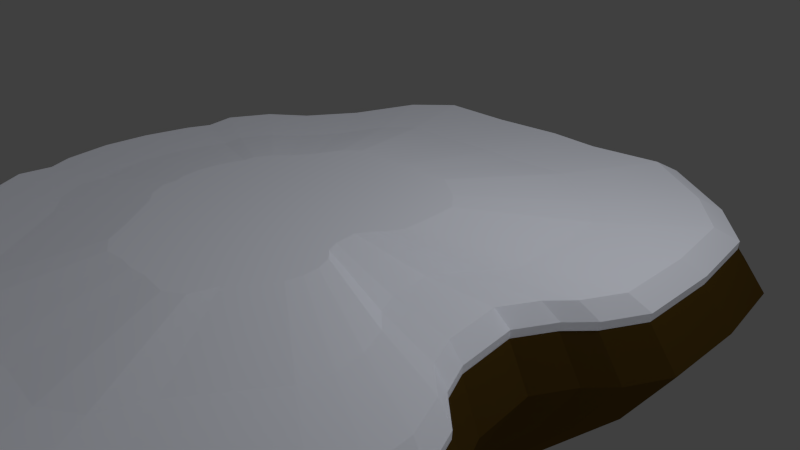 # Source: Snow-island3.blend  (saved by Blender 2.76.0; exported with 4.5.12 LTS)
import bpy
from mathutils import Matrix  # noqa: F401  (used for matrix-valued properties, if any)

bpy.ops.wm.read_factory_settings(use_empty=True)
scene = bpy.context.scene
scene.name = 'Scene'

# ---- collections
col_collection_1 = bpy.data.collections.new('Collection 1'); scene.collection.children.link(col_collection_1)

# ---- materials (node trees are filled in below, after node groups)
mat_material_001 = bpy.data.materials.new('Material.001')
mat_material_001.alpha_threshold = 0.0
mat_material_001.use_transparent_shadow = False
mat_material_001.diffuse_color = (2.354, 2.437, 2.694, 1.0)
mat_material_001.specular_color = (0.09463, 0.09463, 0.09463)
mat_material_001.roughness = 0.5
mat_material_002 = bpy.data.materials.new('Material.002')
mat_material_002.alpha_threshold = 0.0
mat_material_002.use_transparent_shadow = False
mat_material_002.diffuse_color = (0.1734, 0.09832, 0.01737, 1.0)
mat_material_002.specular_color = (0.0, 0.0, 0.0)
mat_material_002.roughness = 0.5

# ---- material node trees

# ---- world
world_world = bpy.data.worlds.new('World'); scene.world = world_world
world_world.color = (0.05088, 0.05088, 0.05088)
world_world.use_sun_shadow = False
world_world.sun_shadow_jitter_overblur = 0.0
world_world.cycles.sampling_method = 'MANUAL'
world_world.cycles.sample_map_resolution = 256

# ---- cameras
cam_camera = bpy.data.cameras.new('Camera')
cam_camera.clip_end = 100.0
cam_camera.lens = 35.0
cam_camera.sensor_width = 32.0
cam_camera.sensor_height = 18.0
cam_camera.ortho_scale = 7.314
cam_camera.dof.focus_distance = 0.0
cam_camera.dof.aperture_fstop = 128.0

# ---- lights
light_lamp = bpy.data.lights.new('Lamp', 'POINT')
light_lamp.transmission_factor = 0.0
light_lamp.cutoff_distance = 30.0
light_lamp.energy = 100.0
light_lamp.shadow_buffer_clip_start = 1.001
light_lamp.shadow_soft_size = 0.1
light_lamp.shadow_maximum_resolution = 0.006
light_lamp.use_absolute_resolution = True
light_lamp.cycles.use_multiple_importance_sampling = False

# ---- meshes
me_cube_001 = bpy.data.meshes.new('Cube.001')
me_cube_001.from_pydata([(-0.2388, -2.342, -6.086), (-0.2593, -2.569, -1.943), (-0.8061, 1.438, -6.086), (-0.9006, 1.689, -1.943), (0.2275, -2.342, -6.086), (0.2658, -2.569, -1.943), (0.6386, 1.525, -6.086), (0.7262, 1.786, -1.943), (-1.072, -2.102, -1.943), (-1.514, -1.519, -1.943), (-1.878, -1.113, -1.943), (-1.91, -0.7848, -1.943), (-1.953, -0.5073, -1.943), (-1.933, -0.2297, -1.943), (-1.864, 0.0478, -1.943), (-1.837, 0.3719, -1.943), (-1.478, 0.7821, -1.943), (-1.121, 1.484, -1.943), (-1.002, 1.256, -6.086), (-1.321, 0.6343, -6.086), (-1.638, 0.2686, -6.086), (-1.664, -0.01774, -6.086), (-1.725, -0.2642, -6.086), (-1.743, -0.5107, -6.086), (-1.705, -0.7571, -6.086), (-1.674, -1.05, -6.086), (-1.353, -1.409, -6.086), (-0.9603, -1.926, -6.086), (1.179, 1.484, -1.943), (1.485, 0.7821, -1.943), (1.487, 0.3253, -1.943), (1.257, -0.01174, -1.943), (1.146, -0.2068, -1.943), (1.18, -0.5323, -1.943), (1.257, -0.6991, -1.943), (1.512, -1.062, -1.943), (1.485, -1.519, -1.943), (1.078, -2.102, -1.943), (0.949, -1.926, -6.086), (1.31, -1.409, -6.086), (1.334, -1.004, -6.086), (1.107, -0.681, -6.086), (1.04, -0.5329, -6.086), (1.009, -0.2438, -6.086), (1.107, -0.07062, -6.086), (1.312, 0.2287, -6.086), (1.31, 0.6343, -6.086), (1.041, 1.256, -6.086), (-0.005646, -2.369, -6.086), (-1.845, -0.9236, -1.943), (0.003262, -2.6, -1.943), (-1.647, -0.8804, -6.086), (1.419, -0.8417, -1.943), (1.252, -0.8077, -6.086), (-1.802, 0.1866, -1.943), (-1.609, 0.1055, -6.086), (1.372, 0.1102, -1.943), (1.21, 0.03771, -6.086), (-1.275, 1.073, -1.943), (-1.141, 0.893, -6.086), (1.422, 1.212, -1.943), (1.257, 1.014, -6.086), (-1.697, 0.6162, -1.943), (-1.513, 0.4856, -6.086), (1.486, 0.5537, -1.943), (1.311, 0.4315, -6.086), (-1.736, -1.357, -1.943), (-1.548, -1.267, -6.086), (1.529, -1.291, -1.943), (1.349, -1.206, -6.086), (-1.293, -1.81, -1.943), (-1.157, -1.668, -6.086), (1.281, -1.81, -1.943), (1.129, -1.668, -6.086), (-0.7837, -2.22, -6.086), (0.933, -2.43, -1.943), (-0.8754, -2.43, -1.943), (0.8223, -2.22, -6.086), (-0.5458, -2.355, -6.086), (0.6744, -2.595, -1.943), (-0.6075, -2.583, -1.943), (0.5926, -2.367, -6.086), (-0.4488, 1.692, -1.943), (-0.4071, 1.442, -6.086), (0.2985, 1.722, -1.943), (0.2565, 1.469, -6.086), (-0.02108, 1.738, -1.943), (-0.02726, 1.483, -6.086), (-1.041, 1.331, 1.95), (-0.8371, 1.521, 1.95), (0.6699, 1.611, 1.95), (0.6219, -2.448, 1.95), (0.2419, -2.422, 1.95), (-0.2446, -2.422, 1.95), (-0.8137, -2.295, 1.95), (-0.9972, -1.989, 1.95), (-1.202, -1.719, 1.95), (-1.407, -1.449, 1.95), (-1.611, -1.3, 1.95), (-1.743, -1.074, 1.95), (-1.713, -0.8978, 1.95), (-1.774, -0.7693, 1.95), (-1.814, -0.5122, 1.95), (-1.795, -0.2551, 1.95), (-1.731, 0.001995, 1.95), (-1.674, 0.1305, 1.95), (-1.705, 0.3011, 1.95), (-1.575, 0.5274, 1.95), (-1.374, 0.6822, 1.95), (-1.185, 0.952, 1.95), (1.089, 1.331, 1.95), (1.315, 1.079, 1.95), (1.371, 0.6822, 1.95), (1.372, 0.4706, 1.95), (1.373, 0.2591, 1.95), (1.266, 0.05984, 1.95), (1.16, -0.05316, 1.95), (1.058, -0.2339, 1.95), (1.089, -0.5353, 1.95), (1.16, -0.6899, 1.95), (1.31, -0.822, 1.95), (1.396, -1.026, 1.95), (1.412, -1.238, 1.95), (1.371, -1.449, 1.95), (1.183, -1.719, 1.95), (0.9944, -1.989, 1.95), (-0.001362, -2.45, 1.95), (0.8615, -2.295, 1.95), (-0.5656, -2.436, 1.95), (-0.4202, 1.525, 1.95), (0.2721, 1.552, 1.95), (-0.02391, 1.567, 1.95), (-1.044, 1.336, 2.603), (-0.8391, 1.526, 2.603), (0.6719, 1.617, 2.603), (0.6238, -2.453, 2.603), (0.2428, -2.427, 2.603), (-0.245, -2.427, 2.603), (-0.8157, -2.3, 2.603), (-0.9996, -1.993, 2.603), (-1.205, -1.723, 2.603), (-1.41, -1.452, 2.603), (-1.615, -1.303, 2.603), (-1.747, -1.076, 2.603), (-1.718, -0.899, 2.603), (-1.778, -0.7701, 2.603), (-1.818, -0.5123, 2.603), (-1.8, -0.2545, 2.603), (-1.735, 0.00328, 2.603), (-1.678, 0.1322, 2.603), (-1.709, 0.3032, 2.603), (-1.579, 0.5301, 2.603), (-1.377, 0.6853, 2.603), (-1.188, 0.9558, 2.603), (1.092, 1.336, 2.603), (1.318, 1.083, 2.603), (1.375, 0.6853, 2.603), (1.376, 0.4732, 2.603), (1.377, 0.2611, 2.603), (1.27, 0.06128, 2.603), (1.163, -0.05203, 2.603), (1.061, -0.2332, 2.603), (1.092, -0.5355, 2.603), (1.163, -0.6905, 2.603), (1.314, -0.8229, 2.603), (1.4, -1.028, 2.603), (1.416, -1.24, 2.603), (1.375, -1.452, 2.603), (1.186, -1.723, 2.603), (0.9974, -1.993, 2.603), (-0.001083, -2.456, 2.603), (0.864, -2.3, 2.603), (-0.5669, -2.441, 2.603), (-0.421, 1.531, 2.603), (0.2731, 1.558, 2.603), (-0.02369, 1.573, 2.603), (-0.9844, 1.222, 3.81), (-0.7923, 1.401, 3.81), (0.6246, 1.486, 3.81), (0.5795, -2.33, 3.81), (0.2211, -2.306, 3.81), (-0.2362, -2.306, 3.81), (-0.7703, -2.187, 3.81), (-0.9438, -1.899, 3.81), (-1.136, -1.645, 3.81), (-1.329, -1.391, 3.81), (-1.52, -1.252, 3.81), (-1.644, -1.039, 3.81), (-1.617, -0.8726, 3.81), (-1.674, -0.7517, 3.81), (-1.712, -0.51, 3.81), (-1.694, -0.2683, 3.81), (-1.634, -0.02655, 3.81), (-1.58, 0.09431, 3.81), (-1.608, 0.2541, 3.81), (-1.486, 0.4669, 3.81), (-1.298, 0.613, 3.81), (-1.121, 0.8666, 3.81), (1.019, 1.222, 3.81), (1.231, 0.9856, 3.81), (1.283, 0.613, 3.81), (1.284, 0.4141, 3.81), (1.285, 0.2152, 3.81), (1.184, 0.02783, 3.81), (1.084, -0.07841, 3.81), (0.988, -0.2483, 3.81), (1.018, -0.5318, 3.81), (1.084, -0.6771, 3.81), (1.226, -0.8013, 3.81), (1.306, -0.9934, 3.81), (1.321, -1.192, 3.81), (1.283, -1.391, 3.81), (1.106, -1.645, 3.81), (0.9287, -1.899, 3.81), (-0.007558, -2.332, 3.81), (0.8048, -2.187, 3.81), (-0.537, -2.319, 3.81), (-0.4013, 1.406, 3.81), (0.2496, 1.431, 3.81), (-0.02876, 1.445, 3.81), (-0.7304, 0.7392, 4.429), (-0.5927, 0.8673, 4.429), (0.4232, 0.9281, 4.429), (0.3908, -1.808, 4.429), (0.1288, -1.788, 4.429), (-0.1991, -1.788, 4.429), (-0.5769, -1.705, 4.429), (-0.7064, -1.496, 4.429), (-0.8445, -1.314, 4.429), (-0.9826, -1.132, 4.429), (-1.114, -1.035, 4.429), (-1.203, -0.8821, 4.429), (-1.189, -0.7602, 4.429), (-1.23, -0.6736, 4.429), (-1.257, -0.5003, 4.429), (-1.244, -0.327, 4.429), (-1.201, -0.1536, 4.429), (-1.163, -0.06699, 4.429), (-1.178, 0.04493, 4.429), (-1.09, 0.1975, 4.429), (-0.9602, 0.3049, 4.429), (-0.8333, 0.4867, 4.429), (0.7059, 0.7392, 4.429), (0.8577, 0.5694, 4.429), (0.8899, 0.3049, 4.429), (0.8908, 0.1623, 4.429), (0.8916, 0.01966, 4.429), (0.8195, -0.1147, 4.429), (0.7475, -0.1908, 4.429), (0.6787, -0.3126, 4.429), (0.6999, -0.5159, 4.429), (0.7475, -0.62, 4.429), (0.849, -0.7091, 4.429), (0.9069, -0.8469, 4.429), (0.9176, -0.9895, 4.429), (0.8899, -1.132, 4.429), (0.763, -1.314, 4.429), (0.6361, -1.496, 4.429), (-0.03514, -1.807, 4.429), (0.5524, -1.705, 4.429), (-0.4096, -1.8, 4.429), (-0.3175, 0.8731, 4.429), (0.1492, 0.8915, 4.429), (-0.05034, 0.9016, 4.429), (-0.4406, 0.1879, 5.876), (-0.3649, 0.2583, 5.876), (0.1934, 0.2917, 5.876), (0.1756, -1.212, 5.876), (0.0235, -1.197, 5.876), (-0.1567, -1.197, 5.876), (-0.3563, -1.155, 5.876), (-0.4356, -1.036, 5.876), (-0.5115, -0.9364, 5.876), (-0.5874, -0.8364, 5.876), (-0.6517, -0.787, 5.876), (-0.7004, -0.7032, 5.876), (-0.7009, -0.632, 5.876), (-0.7233, -0.5844, 5.876), (-0.7381, -0.4891, 5.876), (-0.7313, -0.3939, 5.876), (-0.7074, -0.2986, 5.876), (-0.6864, -0.251, 5.876), (-0.6864, -0.1937, 5.876), (-0.6381, -0.1098, 5.876), (-0.5751, -0.04662, 5.876), (-0.5053, 0.05334, 5.876), (0.3488, 0.1879, 5.876), (0.4323, 0.09457, 5.876), (0.4418, -0.04662, 5.876), (0.4423, -0.125, 5.876), (0.4428, -0.2034, 5.876), (0.4031, -0.2772, 5.876), (0.3636, -0.3191, 5.876), (0.3257, -0.386, 5.876), (0.3374, -0.4977, 5.876), (0.3636, -0.555, 5.876), (0.4194, -0.6039, 5.876), (0.4511, -0.6796, 5.876), (0.457, -0.758, 5.876), (0.4418, -0.8364, 5.876), (0.3721, -0.9364, 5.876), (0.3023, -1.036, 5.876), (-0.06661, -1.207, 5.876), (0.2644, -1.155, 5.876), (-0.2643, -1.208, 5.876), (-0.2218, 0.2657, 5.876), (0.03471, 0.2758, 5.876), (-0.07497, 0.2813, 5.876), (-0.09829, -0.4809, 5.876), (-0.2388, -2.342, -6.086), (-0.7772, 1.322, -6.086), (0.2275, -2.342, -6.086), (0.5733, 1.403, -6.086), (-0.9603, 1.152, -6.086), (-1.321, 0.6343, -6.086), (-1.555, 0.2287, -6.086), (-1.664, -0.01774, -6.086), (-1.725, -0.2642, -6.086), (-1.743, -0.5107, -6.086), (-1.705, -0.7571, -6.086), (-1.589, -1.004, -6.086), (-1.353, -1.409, -6.086), (-0.9603, -1.926, -6.086), (0.949, -1.926, -6.086), (1.31, -1.409, -6.086), (1.334, -1.004, -6.086), (1.107, -0.681, -6.086), (1.04, -0.5329, -6.086), (1.009, -0.2438, -6.086), (1.107, -0.07062, -6.086), (1.312, 0.2287, -6.086), (1.31, 0.6343, -6.086), (0.949, 1.152, -6.086), (-0.005646, -2.369, -6.086), (-1.647, -0.8804, -6.086), (1.252, -0.8077, -6.086), (-1.609, 0.1055, -6.086), (1.21, 0.03771, -6.086), (-1.141, 0.893, -6.086), (1.151, 0.9259, -6.086), (-1.438, 0.4315, -6.086), (1.311, 0.4315, -6.086), (-1.471, -1.206, -6.086), (1.349, -1.206, -6.086), (-1.157, -1.668, -6.086), (1.129, -1.668, -6.086), (-0.7562, -2.098, -6.086), (0.745, -2.098, -6.086), (-0.5339, -2.224, -6.086), (0.5302, -2.234, -6.086), (-0.4071, 1.442, -6.086), (0.2565, 1.469, -6.086), (-0.02726, 1.483, -6.086), (-0.4307, -1.789, -11.45), (-0.2066, -1.892, -11.07), (0.41, 1.064, -10.36), (-0.6154, 0.9039, -11.45), (0.6953, 0.76, -11.07), (0.1475, -1.892, -11.07), (-0.7544, 0.76, -11.07), (-0.8915, 0.5782, -11.45), (-1.029, 0.3672, -11.07), (-1.117, 0.2278, -11.45), (-1.206, 0.05922, -11.07), (-1.247, -0.01978, -11.45), (-1.289, -0.1279, -11.07), (-1.335, -0.2022, -10.36), (-1.349, -0.5022, -11.07), (-1.32, -0.6748, -11.45), (-1.276, -0.783, -11.07), (-1.232, -0.862, -11.45), (-1.142, -1.031, -11.07), (-1.053, -1.17, -11.45), (-0.9036, -1.381, -11.07), (-0.7544, -1.464, -10.36), (0.5404, -1.707, -11.07), (0.6953, -1.563, -11.45), (0.8324, -1.381, -11.07), (0.9694, -1.17, -11.45), (0.9993, -1.031, -11.07), (0.9877, -0.862, -11.45), (0.9252, -0.7277, -11.07), (0.8156, -0.617, -11.45), (0.7642, -0.5191, -11.07), (0.7413, -0.285, -11.45), (0.8156, -0.1681, -11.07), (0.8933, -0.07125, -11.45), (0.9713, 0.05922, -11.07), (0.9703, 0.2278, -11.45), (0.9694, 0.3672, -11.07), (0.8486, 0.6032, -11.45), (-0.02956, -1.899, -11.45), (-0.729, -1.805, -12.15), (0.3773, -1.698, -10.36), (0.1695, 1.001, -11.07), (-0.3344, 0.9808, -11.07), (-0.04597, 1.124, -10.36), (-0.1978, -0.8538, -18.38), (-0.134, -0.8793, -18.38), (0.04172, -0.06922, -18.38), (-0.2504, -0.0867, -18.38), (0.123, -0.1236, -18.38), (-0.03307, -0.8793, -18.38), (-0.29, -0.1236, -18.38), (-0.3291, -0.1795, -18.38), (-0.3681, -0.2355, -18.38), (-0.3934, -0.2793, -18.38), (-0.4186, -0.3232, -18.38), (-0.4304, -0.3499, -18.38), (-0.4422, -0.3765, -18.38), (-0.4556, -0.4298, -18.38), (-0.4594, -0.4832, -18.38), (-0.4511, -0.5365, -18.38), (-0.4386, -0.5632, -18.38), (-0.426, -0.5898, -18.38), (-0.4005, -0.6337, -18.38), (-0.375, -0.6776, -18.38), (-0.3325, -0.7335, -18.38), (-0.29, -0.7895, -18.38), (0.07886, -0.8265, -18.38), (0.123, -0.7895, -18.38), (0.1621, -0.7335, -18.38), (0.2011, -0.6776, -18.38), (0.2096, -0.6337, -18.38), (0.2063, -0.5898, -18.38), (0.1885, -0.5474, -18.38), (0.1573, -0.52, -18.38), (0.1426, -0.488, -18.38), (0.1361, -0.4254, -18.38), (0.1573, -0.388, -18.38), (0.1794, -0.3645, -18.38), (0.2016, -0.3232, -18.38), (0.2014, -0.2793, -18.38), (0.2011, -0.2355, -18.38), (0.1667, -0.1724, -18.38), (-0.08352, -0.8852, -18.38), (-0.2459, -0.8265, -18.38), (0.03241, -0.8561, -18.38), (-0.0268, -0.05497, -18.38), (-0.1704, -0.06063, -18.38), (-0.0882, -0.05187, -18.38), (0.03168, -0.4714, -22.36), (0.3114, -0.8751, -16.71), (0.2504, -0.9588, -16.81), (-0.6067, -0.6471, -16.81), (-0.6264, -0.6092, -16.71), (-0.4608, -0.8751, -16.71), (-0.5272, -0.7841, -16.81), (-0.2076, 0.1755, -16.71), (0.006739, -1.103, -16.71), (-0.646, -0.5638, -16.81), (0.2504, 0.07722, -16.71), (0.3186, 0.004673, -16.81), (-0.07933, 0.2177, -16.53), (0.01654, 0.1843, -16.71), (-0.07202, -1.108, -16.81), (-0.1508, -1.103, -16.71), (-0.6589, -0.4843, -16.71), (-0.653, -0.3724, -16.53), (0.3856, -0.7193, -16.71), (0.3724, -0.7841, -16.81), (0.3724, -0.0975, -16.71), (0.3728, -0.1623, -16.81), (-0.5669, -0.7193, -16.71), (-0.5953, -0.2345, -16.71), (-0.6137, -0.2725, -16.81), (-0.3945, -0.9339, -16.53), (0.304, -0.3356, -16.71), (0.3385, -0.2953, -16.81), (-0.2505, -1.059, -16.81), (-0.3583, -1.045, -16.99), (0.1815, -1.02, -16.71), (0.109, -1.038, -16.53), (-0.3945, 0.07722, -16.71), (-0.4555, -0.006451, -16.81), (0.1235, 0.1906, -16.53), (0.3805, -0.6471, -16.81), (0.3527, -0.5846, -16.71), (0.304, -0.5381, -16.81), (-0.3326, 0.1384, -16.81), (0.2811, -0.4918, -16.71), (-0.5164, -0.0975, -16.71), (-0.5559, -0.1623, -16.81), (0.2709, -0.3905, -16.81), (0.3732, -0.2345, -16.71), (-0.6321, -0.3178, -16.71), (0.6153, -1.171, -13.88), (-0.9711, -0.7731, -14.13), (-0.719, -1.171, -13.88), (-0.2815, 0.6448, -13.88), (0.08891, -1.564, -13.88), (-1.039, -0.6293, -14.13), (0.51, 0.4751, -13.88), (-0.0598, 0.7438, -13.4), (-0.04719, -1.57, -14.13), (-1.061, -0.4951, -13.88), (0.7436, -0.9012, -13.88), (0.7207, 0.1732, -13.88), (-0.9832, -0.1258, -14.13), (-0.6044, -1.246, -13.4), (0.6622, -0.1653, -14.13), (-0.5717, -1.487, -14.6), (-0.7097, 0.3339, -14.13), (0.2907, 0.697, -13.4), (0.7347, -0.7731, -14.13), (0.6025, -0.5848, -14.13), (0.5629, -0.5081, -13.88), (-0.8832, 0.06453, -14.13), (0.5453, -0.3297, -14.13), (-1.015, -0.2074, -13.88), (0.51, -1.312, -14.13), (-1.005, -0.7109, -13.88), (-0.8336, -1.01, -14.13), (0.6279, 0.3531, -14.13), (0.1058, 0.6601, -13.88), (-0.1833, -1.564, -13.88), (-1.051, -0.276, -13.4), (0.7207, -1.01, -14.13), (0.7214, 0.06453, -14.13), (-0.9024, -0.9012, -13.88), (-0.9513, -0.06356, -13.88), (0.6025, -0.2383, -13.88), (-0.3555, -1.485, -14.13), (0.3909, -1.421, -13.88), (0.2656, -1.426, -13.4), (-0.6044, 0.4751, -13.88), (0.6867, -0.6685, -13.88), (-0.4975, 0.5842, -14.13), (-0.8151, 0.1732, -13.88), (0.7221, -0.06356, -13.88)], [], [(17, 3, 2, 18), (7, 6, 85, 84), (79, 5, 4, 81), (65, 45, 387, 388), (26, 67, 371, 372), (50, 5, 92, 126), (70, 8, 95, 96), (12, 11, 101, 102), (64, 29, 112, 113), (49, 10, 99, 100), (11, 49, 100, 101), (3, 17, 88, 89), (37, 72, 124, 125), (10, 66, 98, 99), (62, 15, 106, 107), (36, 68, 122, 123), (0, 78, 353, 354), (39, 73, 377, 378), (25, 51, 369, 370), (38, 77, 375, 376), (63, 19, 361, 362), (24, 23, 367, 368), (53, 40, 380, 381), (57, 44, 385, 386), (77, 81, 393, 375), (23, 22, 366, 367), (7, 28, 47, 6), (60, 29, 46, 61), (64, 30, 45, 65), (56, 31, 44, 57), (31, 32, 43, 44), (32, 33, 42, 43), (33, 34, 41, 42), (52, 35, 40, 53), (68, 36, 39, 69), (72, 37, 38, 73), (76, 8, 27, 74), (70, 9, 26, 71), (66, 10, 25, 67), (49, 11, 24, 51), (11, 12, 23, 24), (12, 13, 22, 23), (13, 14, 21, 22), (54, 15, 20, 55), (62, 16, 19, 63), (58, 17, 18, 59), (56, 30, 114, 115), (1, 0, 48, 50), (34, 52, 53, 41), (9, 70, 96, 97), (10, 49, 51, 25), (4, 5, 50, 48), (51, 24, 368, 369), (14, 54, 55, 21), (30, 56, 57, 45), (22, 21, 365, 366), (76, 80, 128, 94), (16, 58, 59, 19), (28, 60, 61, 47), (55, 20, 363, 364), (35, 52, 120, 121), (15, 62, 63, 20), (29, 64, 65, 46), (83, 87, 396, 395), (8, 76, 94, 95), (9, 66, 67, 26), (35, 68, 69, 40), (21, 55, 364, 365), (75, 37, 125, 127), (8, 70, 71, 27), (36, 72, 73, 39), (69, 39, 378, 379), (52, 34, 119, 120), (80, 76, 74, 78), (74, 27, 374, 392), (34, 33, 118, 119), (37, 75, 77, 38), (54, 14, 104, 105), (47, 61, 390, 357), (1, 80, 78, 0), (75, 79, 81, 77), (20, 63, 362, 363), (68, 35, 121, 122), (2, 3, 82, 83), (84, 85, 87, 86), (33, 32, 117, 118), (83, 82, 86, 87), (87, 85, 394, 396), (128, 93, 137, 172), (95, 94, 138, 139), (116, 115, 159, 160), (91, 127, 171, 135), (111, 110, 154, 155), (114, 113, 157, 158), (92, 91, 135, 136), (109, 108, 152, 153), (112, 111, 155, 156), (94, 128, 172, 138), (110, 90, 134, 154), (127, 125, 169, 171), (89, 88, 132, 133), (115, 114, 158, 159), (88, 109, 153, 132), (105, 104, 148, 149), (108, 107, 151, 152), (124, 123, 167, 168), (106, 105, 149, 150), (96, 95, 139, 140), (130, 131, 175, 174), (93, 126, 170, 137), (13, 12, 102, 103), (1, 50, 126, 93), (14, 13, 103, 104), (72, 36, 123, 124), (7, 84, 130, 90), (28, 7, 90, 110), (15, 54, 105, 106), (58, 16, 108, 109), (29, 60, 111, 112), (79, 75, 127, 91), (16, 62, 107, 108), (5, 79, 91, 92), (82, 3, 89, 129), (30, 64, 113, 114), (80, 1, 93, 128), (17, 58, 109, 88), (60, 28, 110, 111), (86, 82, 129, 131), (31, 56, 115, 116), (66, 9, 97, 98), (84, 86, 131, 130), (32, 31, 116, 117), (167, 166, 210, 211), (173, 133, 177, 217), (144, 143, 187, 188), (146, 145, 189, 190), (142, 141, 185, 186), (165, 164, 208, 209), (134, 174, 218, 178), (164, 163, 207, 208), (145, 144, 188, 189), (163, 162, 206, 207), (143, 142, 186, 187), (157, 156, 200, 201), (162, 161, 205, 206), (141, 140, 184, 185), (151, 150, 194, 195), (161, 160, 204, 205), (172, 137, 181, 216), (139, 138, 182, 183), (160, 159, 203, 204), (135, 171, 215, 179), (155, 154, 198, 199), (158, 157, 201, 202), (117, 116, 160, 161), (107, 106, 150, 151), (97, 96, 140, 141), (118, 117, 161, 162), (113, 112, 156, 157), (99, 98, 142, 143), (119, 118, 162, 163), (101, 100, 144, 145), (120, 119, 163, 164), (90, 130, 174, 134), (121, 120, 164, 165), (98, 97, 141, 142), (102, 101, 145, 146), (100, 99, 143, 144), (129, 89, 133, 173), (123, 122, 166, 167), (122, 121, 165, 166), (103, 102, 146, 147), (126, 92, 136, 170), (131, 129, 173, 175), (125, 124, 168, 169), (104, 103, 147, 148), (200, 199, 243, 244), (182, 216, 260, 226), (198, 178, 222, 242), (215, 213, 257, 259), (177, 176, 220, 221), (203, 202, 246, 247), (176, 197, 241, 220), (193, 192, 236, 237), (196, 195, 239, 240), (212, 211, 255, 256), (194, 193, 237, 238), (184, 183, 227, 228), (218, 219, 263, 262), (181, 214, 258, 225), (192, 191, 235, 236), (213, 212, 256, 257), (219, 217, 261, 263), (214, 180, 224, 258), (191, 190, 234, 235), (210, 209, 253, 254), (211, 210, 254, 255), (217, 177, 221, 261), (166, 165, 209, 210), (147, 146, 190, 191), (170, 136, 180, 214), (175, 173, 217, 219), (169, 168, 212, 213), (148, 147, 191, 192), (137, 170, 214, 181), (174, 175, 219, 218), (140, 139, 183, 184), (150, 149, 193, 194), (168, 167, 211, 212), (152, 151, 195, 196), (149, 148, 192, 193), (132, 153, 197, 176), (159, 158, 202, 203), (133, 132, 176, 177), (171, 169, 213, 215), (154, 134, 178, 198), (138, 172, 216, 182), (156, 155, 199, 200), (153, 152, 196, 197), (136, 135, 179, 180), (230, 229, 273, 274), (253, 252, 296, 297), (222, 262, 306, 266), (252, 251, 295, 296), (233, 232, 276, 277), (251, 250, 294, 295), (231, 230, 274, 275), (245, 244, 288, 289), (250, 249, 293, 294), (229, 228, 272, 273), (239, 238, 282, 283), (249, 248, 292, 293), (260, 225, 269, 304), (227, 226, 270, 271), (248, 247, 291, 292), (223, 259, 303, 267), (243, 242, 286, 287), (246, 245, 289, 290), (224, 223, 267, 268), (241, 240, 284, 285), (244, 243, 287, 288), (226, 260, 304, 270), (197, 196, 240, 241), (180, 179, 223, 224), (202, 201, 245, 246), (199, 198, 242, 243), (179, 215, 259, 223), (204, 203, 247, 248), (183, 182, 226, 227), (216, 181, 225, 260), (205, 204, 248, 249), (195, 194, 238, 239), (185, 184, 228, 229), (206, 205, 249, 250), (201, 200, 244, 245), (187, 186, 230, 231), (207, 206, 250, 251), (189, 188, 232, 233), (208, 207, 251, 252), (178, 218, 262, 222), (209, 208, 252, 253), (186, 185, 229, 230), (190, 189, 233, 234), (188, 187, 231, 232), (234, 233, 277, 278), (232, 231, 275, 276), (261, 221, 265, 305), (255, 254, 298, 299), (254, 253, 297, 298), (235, 234, 278, 279), (258, 224, 268, 302), (263, 261, 305, 307), (257, 256, 300, 301), (236, 235, 279, 280), (225, 258, 302, 269), (262, 263, 307, 306), (228, 227, 271, 272), (238, 237, 281, 282), (256, 255, 299, 300), (240, 239, 283, 284), (237, 236, 280, 281), (220, 241, 285, 264), (247, 246, 290, 291), (221, 220, 264, 265), (259, 257, 301, 303), (242, 222, 266, 286), (284, 283, 308), (300, 299, 308), (282, 281, 308), (272, 271, 308), (306, 307, 308), (269, 302, 308), (280, 279, 308), (301, 300, 308), (307, 305, 308), (302, 268, 308), (279, 278, 308), (298, 297, 308), (299, 298, 308), (305, 265, 308), (276, 275, 308), (278, 277, 308), (274, 273, 308), (297, 296, 308), (266, 306, 308), (296, 295, 308), (277, 276, 308), (295, 294, 308), (281, 280, 308), (264, 285, 308), (291, 290, 308), (265, 264, 308), (303, 301, 308), (286, 266, 308), (270, 304, 308), (288, 287, 308), (285, 284, 308), (268, 267, 308), (290, 289, 308), (287, 286, 308), (267, 303, 308), (292, 291, 308), (271, 270, 308), (304, 269, 308), (293, 292, 308), (283, 282, 308), (273, 272, 308), (294, 293, 308), (289, 288, 308), (275, 274, 308), (85, 87, 352, 351), (63, 20, 315, 340), (47, 61, 339, 332), (74, 27, 322, 346), (39, 69, 343, 324), (55, 21, 316, 336), (87, 83, 350, 352), (55, 20, 315, 336), (22, 21, 316, 317), (51, 24, 319, 334), (23, 22, 317, 318), (77, 81, 349, 347), (44, 57, 337, 329), (53, 40, 325, 335), (24, 23, 318, 319), (63, 19, 314, 340), (38, 77, 347, 323), (25, 51, 334, 320), (39, 73, 345, 324), (0, 78, 348, 309), (67, 26, 321, 342), (45, 65, 341, 330), (40, 69, 343, 325), (71, 26, 321, 344), (6, 85, 351, 312), (71, 27, 322, 344), (41, 53, 335, 326), (0, 48, 333, 309), (74, 78, 348, 346), (42, 41, 326, 327), (38, 73, 345, 323), (2, 83, 350, 310), (59, 18, 313, 338), (43, 42, 327, 328), (48, 4, 311, 333), (44, 43, 328, 329), (4, 81, 349, 311), (2, 18, 313, 310), (46, 61, 339, 331), (45, 57, 337, 330), (6, 47, 332, 312), (67, 25, 320, 342), (59, 19, 314, 338), (46, 65, 341, 331), (474, 473, 403, 404), (460, 442, 421, 422), (471, 472, 437, 419), (443, 471, 419, 420), (470, 466, 418, 436), (456, 469, 397, 398), (468, 467, 429, 430), (466, 446, 417, 418), (465, 464, 407, 408), (447, 463, 415, 416), (442, 443, 420, 421), (444, 445, 413, 414), (446, 447, 416, 417), (448, 453, 440, 439), (449, 455, 435, 402), (450, 457, 411, 412), (451, 452, 434, 401), (453, 454, 438, 440), (455, 456, 398, 435), (457, 458, 410, 411), (459, 460, 422, 423), (461, 462, 432, 433), (40, 69, 379, 380), (71, 26, 372, 373), (85, 6, 355, 394), (27, 71, 373, 374), (41, 53, 381, 382), (48, 0, 354, 391), (78, 74, 392, 353), (42, 41, 382, 383), (73, 38, 376, 377), (2, 83, 395, 356), (59, 18, 359, 360), (43, 42, 383, 384), (4, 48, 391, 358), (44, 43, 384, 385), (81, 4, 358, 393), (18, 2, 356, 359), (61, 46, 389, 390), (45, 57, 386, 387), (6, 47, 357, 355), (67, 25, 370, 371), (19, 59, 360, 361), (46, 65, 388, 389), (475, 451, 401, 399), (476, 459, 423, 424), (452, 461, 433, 434), (469, 470, 436, 397), (478, 477, 425, 426), (473, 479, 400, 403), (472, 449, 402, 437), (480, 478, 426, 427), (482, 481, 405, 406), (481, 474, 404, 405), (483, 480, 427, 428), (462, 484, 431, 432), (464, 482, 406, 407), (467, 483, 428, 429), (485, 465, 408, 409), (445, 450, 412, 413), (454, 475, 399, 438), (484, 468, 430, 431), (463, 444, 414, 415), (458, 485, 409, 410), (477, 476, 424, 425), (479, 448, 439, 400), (415, 414, 441), (431, 430, 441), (438, 399, 441), (413, 412, 441), (409, 408, 441), (429, 428, 441), (407, 406, 441), (432, 431, 441), (428, 427, 441), (405, 404, 441), (406, 405, 441), (427, 426, 441), (437, 402, 441), (403, 400, 441), (426, 425, 441), (397, 436, 441), (434, 433, 441), (424, 423, 441), (399, 401, 441), (404, 403, 441), (422, 421, 441), (419, 437, 441), (410, 409, 441), (425, 424, 441), (400, 439, 441), (433, 432, 441), (423, 422, 441), (411, 410, 441), (435, 398, 441), (440, 438, 441), (401, 434, 441), (412, 411, 441), (402, 435, 441), (439, 440, 441), (417, 416, 441), (414, 413, 441), (421, 420, 441), (416, 415, 441), (408, 407, 441), (418, 417, 441), (430, 429, 441), (398, 397, 441), (436, 418, 441), (420, 419, 441), (527, 489, 448, 479), (526, 504, 476, 477), (516, 509, 485, 458), (519, 487, 444, 463), (529, 500, 468, 484), (514, 503, 475, 454), (511, 491, 450, 445), (509, 498, 465, 485), (521, 508, 483, 467), (520, 507, 482, 464), (518, 529, 484, 462), (508, 506, 480, 483), (528, 502, 474, 481), (507, 528, 481, 482), (506, 505, 478, 480), (524, 490, 449, 472), (525, 527, 479, 473), (505, 526, 477, 478), (522, 501, 470, 469), (513, 497, 461, 452), (504, 496, 459, 476), (503, 492, 451, 475), (497, 518, 462, 461), (496, 517, 460, 459), (495, 516, 458, 457), (494, 515, 456, 455), (493, 514, 454, 453), (492, 513, 452, 451), (491, 495, 457, 450), (490, 494, 455, 449), (489, 493, 453, 448), (488, 512, 447, 446), (487, 511, 445, 444), (486, 510, 443, 442), (512, 519, 463, 447), (498, 520, 464, 465), (499, 488, 446, 466), (500, 521, 467, 468), (515, 522, 469, 456), (501, 499, 466, 470), (510, 523, 471, 443), (523, 524, 472, 471), (517, 486, 442, 460), (502, 525, 473, 474), (360, 359, 525, 502), (378, 377, 486, 517), (375, 393, 524, 523), (376, 375, 523, 510), (392, 374, 499, 501), (354, 353, 522, 515), (386, 385, 521, 500), (374, 373, 488, 499), (364, 363, 520, 498), (372, 371, 519, 512), (377, 376, 510, 486), (370, 369, 511, 487), (373, 372, 512, 488), (395, 396, 493, 489), (358, 391, 494, 490), (368, 367, 495, 491), (357, 390, 513, 492), (396, 394, 514, 493), (391, 354, 515, 494), (367, 366, 516, 495), (379, 378, 517, 496), (389, 388, 518, 497), (355, 357, 492, 503), (380, 379, 496, 504), (390, 389, 497, 513), (353, 392, 501, 522), (382, 381, 526, 505), (359, 356, 527, 525), (393, 358, 490, 524), (383, 382, 505, 506), (362, 361, 528, 507), (361, 360, 502, 528), (384, 383, 506, 508), (388, 387, 529, 518), (363, 362, 507, 520), (385, 384, 508, 521), (365, 364, 498, 509), (369, 368, 491, 511), (394, 355, 503, 514), (387, 386, 500, 529), (371, 370, 487, 519), (366, 365, 509, 516), (381, 380, 504, 526), (356, 395, 489, 527)])
me_cube_001.polygons.foreach_set('material_index', [1, 1, 1, 1, 1, 1, 1, 1, 1, 1, 1, 1, 1, 1, 1, 1, 1, 1, 1, 1, 1, 1, 1, 1, 1, 1, 1, 1, 1, 1, 1, 1, 1, 1, 1, 1, 1, 1, 1, 1, 1, 1, 1, 1, 1, 1, 1, 1, 1, 1, 1, 1, 1, 1, 1, 1, 1, 1, 1, 1, 1, 1, 1, 1, 1, 1, 1, 1, 1, 1, 1, 1, 1, 1, 1, 1, 1, 1, 1, 1, 1, 1, 1, 1, 1, 1, 1, 1, 0, 0, 0, 0, 0, 0, 0, 0, 0, 0, 0, 0, 0, 0, 0, 0, 0, 0, 0, 0, 0, 0, 1, 1, 1, 1, 1, 1, 1, 1, 1, 1, 1, 1, 1, 1, 1, 1, 1, 1, 1, 1, 1, 1, 0, 0, 0, 0, 0, 0, 0, 0, 0, 0, 0, 0, 0, 0, 0, 0, 0, 0, 0, 0, 0, 0, 0, 0, 0, 0, 0, 0, 0, 0, 0, 0, 0, 0, 0, 0, 0, 0, 0, 0, 0, 0, 0, 0, 0, 0, 0, 0, 0, 0, 0, 0, 0, 0, 0, 0, 0, 0, 0, 0, 0, 0, 0, 0, 0, 0, 0, 0, 0, 0, 0, 0, 0, 0, 0, 0, 0, 0, 0, 0, 0, 0, 0, 0, 0, 0, 0, 0, 0, 0, 0, 0, 0, 0, 0, 0, 0, 0, 0, 0, 0, 0, 0, 0, 0, 0, 0, 0, 0, 0, 0, 0, 0, 0, 0, 0, 0, 0, 0, 0, 0, 0, 0, 0, 0, 0, 0, 0, 0, 0, 0, 0, 0, 0, 0, 0, 0, 0, 0, 0, 0, 0, 0, 0, 0, 0, 0, 0, 0, 0, 0, 0, 0, 0, 0, 0, 0, 0, 0, 0, 0, 0, 0, 0, 0, 0, 0, 0, 0, 0, 0, 0, 0, 0, 0, 0, 0, 0, 0, 0, 0, 0, 0, 0, 0, 0, 0, 0, 0, 0, 0, 0, 0, 0, 0, 0, 0, 0, 1, 1, 1, 1, 1, 1, 1, 1, 1, 1, 1, 1, 1, 1, 1, 1, 1, 1, 1, 1, 1, 1, 1, 1, 1, 1, 1, 1, 1, 1, 1, 1, 1, 1, 1, 1, 1, 1, 1, 1, 1, 1, 1, 1, 1, 1, 1, 1, 1, 1, 1, 1, 1, 1, 1, 1, 1, 1, 1, 1, 1, 1, 1, 1, 1, 1, 1, 1, 1, 1, 1, 1, 1, 1, 1, 1, 1, 1, 1, 1, 1, 1, 1, 1, 1, 1, 1, 1, 1, 1, 1, 1, 1, 1, 1, 1, 1, 1, 1, 1, 1, 1, 1, 1, 1, 1, 1, 1, 1, 1, 1, 1, 1, 1, 1, 1, 1, 1, 1, 1, 1, 1, 1, 1, 1, 1, 1, 1, 1, 1, 1, 1, 1, 1, 1, 1, 1, 1, 1, 1, 1, 1, 1, 1, 1, 1, 1, 1, 1, 1, 1, 1, 1, 1, 1, 1, 1, 1, 1, 1, 1, 1, 1, 1, 1, 1, 1, 1, 1, 1, 1, 1, 1, 1, 1, 1, 1, 1, 1, 1, 1, 1, 1, 1, 1, 1, 1, 1, 1, 1, 1, 1, 1, 1, 1, 1, 1, 1, 1, 1, 1, 1, 1, 1, 1, 1, 1, 1, 1, 1, 1, 1, 1, 1, 1, 1, 1, 1, 1, 1, 1, 1, 1, 1, 1, 1, 1, 1, 1, 1, 1, 1, 1, 1, 1, 1, 1, 1, 1, 1, 1, 1])
me_cube_001.materials.append(mat_material_001)
me_cube_001.materials.append(mat_material_002)
me_cube_001.use_remesh_preserve_volume = False
me_cube_001.use_remesh_preserve_attributes = False
me_cube_001.use_mirror_vertex_groups = False
me_cube_001.update()

# ---- objects
ob_cube = bpy.data.objects.new('Cube', me_cube_001)
ob_lamp = bpy.data.objects.new('Lamp', light_lamp)
ob_camera = bpy.data.objects.new('Camera', cam_camera)

# ---- transforms, parenting, visibility, modifiers, constraints
ob_cube.location = (0.0, 0.0, 0.0)
ob_cube.scale = (2.621, 2.621, 0.1649)
ob_cube.lineart.crease_threshold = 0.0
ob_lamp.location = (4.076, 1.005, 5.904)
ob_lamp.rotation_euler = (0.6503, 0.05522, 1.866)
ob_lamp.lock_rotations_4d = False
ob_lamp.empty_display_type = 'ARROWS'
ob_lamp.color = (0.0, 0.0, 0.0, 0.0)
ob_lamp.lineart.crease_threshold = 0.0
ob_camera.location = (7.481, -6.508, 5.344)
ob_camera.rotation_euler = (1.109, 0.01082, 0.8149)
ob_camera.lock_rotations_4d = False
ob_camera.empty_display_type = 'ARROWS'
ob_camera.color = (0.0, 0.0, 0.0, 0.0)
ob_camera.display_type = 'WIRE'
ob_camera.lineart.crease_threshold = 0.0

# ---- collection membership
col_collection_1.objects.link(ob_cube)
col_collection_1.objects.link(ob_lamp)
col_collection_1.objects.link(ob_camera)

# ---- scene / render settings (as saved in the file)
scene.camera = ob_camera
scene.frame_start = 1; scene.frame_end = 250; scene.frame_set(0)
scene.render.engine = 'BLENDER_EEVEE_NEXT'
scene.render.resolution_percentage = 50
scene.render.dither_intensity = 0.0
scene.cycles.use_denoising = False
scene.cycles.samples = 10
scene.cycles.sampling_pattern = 'TABULATED_SOBOL'
scene.cycles.light_sampling_threshold = 0.0
scene.cycles.use_adaptive_sampling = False
scene.cycles.use_light_tree = False
scene.cycles.blur_glossy = 0.0
scene.cycles.pixel_filter_type = 'GAUSSIAN'
scene.cycles.sample_clamp_indirect = 0.0
scene.view_settings.view_transform = 'Standard'
bpy.context.view_layer.update()
